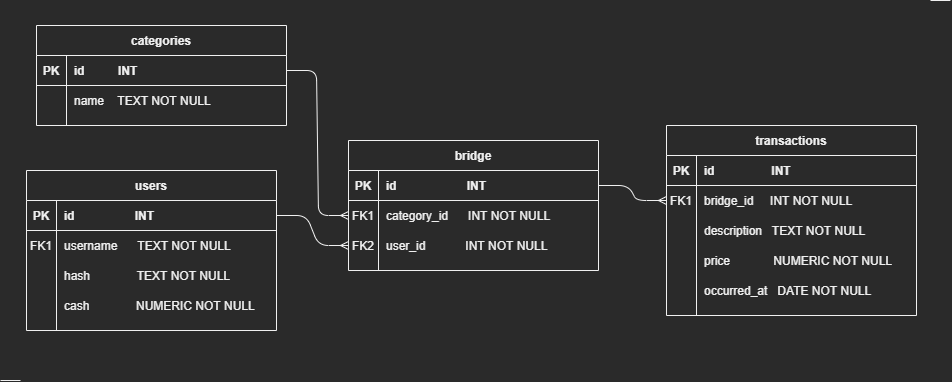

The diagram above was exported from draw.io. Its source (the exported page's mxGraphModel, read from the mxfile embedded in the PNG):
<mxGraphModel dx="1185" dy="685" grid="1" gridSize="10" guides="1" tooltips="1" connect="1" arrows="1" fold="1" page="1" pageScale="1" pageWidth="850" pageHeight="1100" math="0" shadow="0" extFonts="Permanent Marker^https://fonts.googleapis.com/css?family=Permanent+Marker">
  <root>
    <mxCell id="0" />
    <mxCell id="1" parent="0" />
    <mxCell id="C-vyLk0tnHw3VtMMgP7b-2" value="bridge" style="shape=table;startSize=30;container=1;collapsible=1;childLayout=tableLayout;fixedRows=1;rowLines=0;fontStyle=1;align=center;resizeLast=1;" parent="1" vertex="1">
      <mxGeometry x="352" y="240" width="250" height="130" as="geometry" />
    </mxCell>
    <mxCell id="C-vyLk0tnHw3VtMMgP7b-3" value="" style="shape=partialRectangle;collapsible=0;dropTarget=0;pointerEvents=0;fillColor=none;points=[[0,0.5],[1,0.5]];portConstraint=eastwest;top=0;left=0;right=0;bottom=1;" parent="C-vyLk0tnHw3VtMMgP7b-2" vertex="1">
      <mxGeometry y="30" width="250" height="30" as="geometry" />
    </mxCell>
    <mxCell id="C-vyLk0tnHw3VtMMgP7b-4" value="PK" style="shape=partialRectangle;overflow=hidden;connectable=0;fillColor=none;top=0;left=0;bottom=0;right=0;fontStyle=1;" parent="C-vyLk0tnHw3VtMMgP7b-3" vertex="1">
      <mxGeometry width="30" height="30" as="geometry" />
    </mxCell>
    <mxCell id="C-vyLk0tnHw3VtMMgP7b-5" value="id                     INT" style="shape=partialRectangle;overflow=hidden;connectable=0;fillColor=none;top=0;left=0;bottom=0;right=0;align=left;spacingLeft=6;fontStyle=1;" parent="C-vyLk0tnHw3VtMMgP7b-3" vertex="1">
      <mxGeometry x="30" width="220" height="30" as="geometry" />
    </mxCell>
    <mxCell id="C-vyLk0tnHw3VtMMgP7b-6" value="" style="shape=partialRectangle;collapsible=0;dropTarget=0;pointerEvents=0;fillColor=none;points=[[0,0.5],[1,0.5]];portConstraint=eastwest;top=0;left=0;right=0;bottom=0;" parent="C-vyLk0tnHw3VtMMgP7b-2" vertex="1">
      <mxGeometry y="60" width="250" height="30" as="geometry" />
    </mxCell>
    <mxCell id="C-vyLk0tnHw3VtMMgP7b-7" value="FK1" style="shape=partialRectangle;overflow=hidden;connectable=0;fillColor=none;top=0;left=0;bottom=0;right=0;" parent="C-vyLk0tnHw3VtMMgP7b-6" vertex="1">
      <mxGeometry width="30" height="30" as="geometry" />
    </mxCell>
    <mxCell id="C-vyLk0tnHw3VtMMgP7b-8" value="category_id      INT NOT NULL" style="shape=partialRectangle;overflow=hidden;connectable=0;fillColor=none;top=0;left=0;bottom=0;right=0;align=left;spacingLeft=6;" parent="C-vyLk0tnHw3VtMMgP7b-6" vertex="1">
      <mxGeometry x="30" width="220" height="30" as="geometry" />
    </mxCell>
    <mxCell id="C-vyLk0tnHw3VtMMgP7b-9" value="" style="shape=partialRectangle;collapsible=0;dropTarget=0;pointerEvents=0;fillColor=none;points=[[0,0.5],[1,0.5]];portConstraint=eastwest;top=0;left=0;right=0;bottom=0;" parent="C-vyLk0tnHw3VtMMgP7b-2" vertex="1">
      <mxGeometry y="90" width="250" height="30" as="geometry" />
    </mxCell>
    <mxCell id="C-vyLk0tnHw3VtMMgP7b-10" value="FK2" style="shape=partialRectangle;overflow=hidden;connectable=0;fillColor=none;top=0;left=0;bottom=0;right=0;" parent="C-vyLk0tnHw3VtMMgP7b-9" vertex="1">
      <mxGeometry width="30" height="30" as="geometry" />
    </mxCell>
    <mxCell id="C-vyLk0tnHw3VtMMgP7b-11" value="user_id            INT NOT NULL" style="shape=partialRectangle;overflow=hidden;connectable=0;fillColor=none;top=0;left=0;bottom=0;right=0;align=left;spacingLeft=6;" parent="C-vyLk0tnHw3VtMMgP7b-9" vertex="1">
      <mxGeometry x="30" width="220" height="30" as="geometry" />
    </mxCell>
    <mxCell id="C-vyLk0tnHw3VtMMgP7b-13" value="users" style="shape=table;startSize=30;container=1;collapsible=1;childLayout=tableLayout;fixedRows=1;rowLines=0;fontStyle=1;align=center;resizeLast=1;" parent="1" vertex="1">
      <mxGeometry x="30" y="270" width="250" height="160" as="geometry" />
    </mxCell>
    <mxCell id="C-vyLk0tnHw3VtMMgP7b-14" value="" style="shape=partialRectangle;collapsible=0;dropTarget=0;pointerEvents=0;fillColor=none;points=[[0,0.5],[1,0.5]];portConstraint=eastwest;top=0;left=0;right=0;bottom=1;" parent="C-vyLk0tnHw3VtMMgP7b-13" vertex="1">
      <mxGeometry y="30" width="250" height="30" as="geometry" />
    </mxCell>
    <mxCell id="C-vyLk0tnHw3VtMMgP7b-15" value="PK" style="shape=partialRectangle;overflow=hidden;connectable=0;fillColor=none;top=0;left=0;bottom=0;right=0;fontStyle=1;" parent="C-vyLk0tnHw3VtMMgP7b-14" vertex="1">
      <mxGeometry width="30" height="30" as="geometry" />
    </mxCell>
    <mxCell id="C-vyLk0tnHw3VtMMgP7b-16" value="id                  INT" style="shape=partialRectangle;overflow=hidden;connectable=0;fillColor=none;top=0;left=0;bottom=0;right=0;align=left;spacingLeft=6;fontStyle=1;" parent="C-vyLk0tnHw3VtMMgP7b-14" vertex="1">
      <mxGeometry x="30" width="220" height="30" as="geometry" />
    </mxCell>
    <mxCell id="C-vyLk0tnHw3VtMMgP7b-17" value="" style="shape=partialRectangle;collapsible=0;dropTarget=0;pointerEvents=0;fillColor=none;points=[[0,0.5],[1,0.5]];portConstraint=eastwest;top=0;left=0;right=0;bottom=0;" parent="C-vyLk0tnHw3VtMMgP7b-13" vertex="1">
      <mxGeometry y="60" width="250" height="30" as="geometry" />
    </mxCell>
    <mxCell id="C-vyLk0tnHw3VtMMgP7b-18" value="FK1" style="shape=partialRectangle;overflow=hidden;connectable=0;fillColor=none;top=0;left=0;bottom=0;right=0;" parent="C-vyLk0tnHw3VtMMgP7b-17" vertex="1">
      <mxGeometry width="30" height="30" as="geometry" />
    </mxCell>
    <mxCell id="C-vyLk0tnHw3VtMMgP7b-19" value="username      TEXT NOT NULL" style="shape=partialRectangle;overflow=hidden;connectable=0;fillColor=none;top=0;left=0;bottom=0;right=0;align=left;spacingLeft=6;" parent="C-vyLk0tnHw3VtMMgP7b-17" vertex="1">
      <mxGeometry x="30" width="220" height="30" as="geometry" />
    </mxCell>
    <mxCell id="C-vyLk0tnHw3VtMMgP7b-20" value="" style="shape=partialRectangle;collapsible=0;dropTarget=0;pointerEvents=0;fillColor=none;points=[[0,0.5],[1,0.5]];portConstraint=eastwest;top=0;left=0;right=0;bottom=0;" parent="C-vyLk0tnHw3VtMMgP7b-13" vertex="1">
      <mxGeometry y="90" width="250" height="30" as="geometry" />
    </mxCell>
    <mxCell id="C-vyLk0tnHw3VtMMgP7b-21" value="" style="shape=partialRectangle;overflow=hidden;connectable=0;fillColor=none;top=0;left=0;bottom=0;right=0;" parent="C-vyLk0tnHw3VtMMgP7b-20" vertex="1">
      <mxGeometry width="30" height="30" as="geometry" />
    </mxCell>
    <mxCell id="C-vyLk0tnHw3VtMMgP7b-22" value="hash              TEXT NOT NULL" style="shape=partialRectangle;overflow=hidden;connectable=0;fillColor=none;top=0;left=0;bottom=0;right=0;align=left;spacingLeft=6;" parent="C-vyLk0tnHw3VtMMgP7b-20" vertex="1">
      <mxGeometry x="30" width="220" height="30" as="geometry" />
    </mxCell>
    <mxCell id="lh_w3R8Sj7OoAgR6jLko-14" style="shape=partialRectangle;collapsible=0;dropTarget=0;pointerEvents=0;fillColor=none;points=[[0,0.5],[1,0.5]];portConstraint=eastwest;top=0;left=0;right=0;bottom=0;" vertex="1" parent="C-vyLk0tnHw3VtMMgP7b-13">
      <mxGeometry y="120" width="250" height="30" as="geometry" />
    </mxCell>
    <mxCell id="lh_w3R8Sj7OoAgR6jLko-15" style="shape=partialRectangle;overflow=hidden;connectable=0;fillColor=none;top=0;left=0;bottom=0;right=0;" vertex="1" parent="lh_w3R8Sj7OoAgR6jLko-14">
      <mxGeometry width="30" height="30" as="geometry" />
    </mxCell>
    <mxCell id="lh_w3R8Sj7OoAgR6jLko-16" value="cash              NUMERIC NOT NULL" style="shape=partialRectangle;overflow=hidden;connectable=0;fillColor=none;top=0;left=0;bottom=0;right=0;align=left;spacingLeft=6;" vertex="1" parent="lh_w3R8Sj7OoAgR6jLko-14">
      <mxGeometry x="30" width="220" height="30" as="geometry" />
    </mxCell>
    <mxCell id="C-vyLk0tnHw3VtMMgP7b-23" value="categories" style="shape=table;startSize=30;container=1;collapsible=1;childLayout=tableLayout;fixedRows=1;rowLines=0;fontStyle=1;align=center;resizeLast=1;" parent="1" vertex="1">
      <mxGeometry x="40" y="125" width="250" height="100" as="geometry" />
    </mxCell>
    <mxCell id="C-vyLk0tnHw3VtMMgP7b-24" value="" style="shape=partialRectangle;collapsible=0;dropTarget=0;pointerEvents=0;fillColor=none;points=[[0,0.5],[1,0.5]];portConstraint=eastwest;top=0;left=0;right=0;bottom=1;" parent="C-vyLk0tnHw3VtMMgP7b-23" vertex="1">
      <mxGeometry y="30" width="250" height="30" as="geometry" />
    </mxCell>
    <mxCell id="C-vyLk0tnHw3VtMMgP7b-25" value="PK" style="shape=partialRectangle;overflow=hidden;connectable=0;fillColor=none;top=0;left=0;bottom=0;right=0;fontStyle=1;" parent="C-vyLk0tnHw3VtMMgP7b-24" vertex="1">
      <mxGeometry width="30" height="30" as="geometry" />
    </mxCell>
    <mxCell id="C-vyLk0tnHw3VtMMgP7b-26" value="id          INT" style="shape=partialRectangle;overflow=hidden;connectable=0;fillColor=none;top=0;left=0;bottom=0;right=0;align=left;spacingLeft=6;fontStyle=1;" parent="C-vyLk0tnHw3VtMMgP7b-24" vertex="1">
      <mxGeometry x="30" width="220" height="30" as="geometry" />
    </mxCell>
    <mxCell id="C-vyLk0tnHw3VtMMgP7b-27" value="" style="shape=partialRectangle;collapsible=0;dropTarget=0;pointerEvents=0;fillColor=none;points=[[0,0.5],[1,0.5]];portConstraint=eastwest;top=0;left=0;right=0;bottom=0;" parent="C-vyLk0tnHw3VtMMgP7b-23" vertex="1">
      <mxGeometry y="60" width="250" height="30" as="geometry" />
    </mxCell>
    <mxCell id="C-vyLk0tnHw3VtMMgP7b-28" value="" style="shape=partialRectangle;overflow=hidden;connectable=0;fillColor=none;top=0;left=0;bottom=0;right=0;" parent="C-vyLk0tnHw3VtMMgP7b-27" vertex="1">
      <mxGeometry width="30" height="30" as="geometry" />
    </mxCell>
    <mxCell id="C-vyLk0tnHw3VtMMgP7b-29" value="name    TEXT NOT NULL" style="shape=partialRectangle;overflow=hidden;connectable=0;fillColor=none;top=0;left=0;bottom=0;right=0;align=left;spacingLeft=6;" parent="C-vyLk0tnHw3VtMMgP7b-27" vertex="1">
      <mxGeometry x="30" width="220" height="30" as="geometry" />
    </mxCell>
    <mxCell id="lh_w3R8Sj7OoAgR6jLko-1" value="transactions" style="shape=table;startSize=30;container=1;collapsible=1;childLayout=tableLayout;fixedRows=1;rowLines=0;fontStyle=1;align=center;resizeLast=1;" vertex="1" parent="1">
      <mxGeometry x="670" y="225" width="250" height="190" as="geometry" />
    </mxCell>
    <mxCell id="lh_w3R8Sj7OoAgR6jLko-2" value="" style="shape=partialRectangle;collapsible=0;dropTarget=0;pointerEvents=0;fillColor=none;top=0;left=0;bottom=1;right=0;points=[[0,0.5],[1,0.5]];portConstraint=eastwest;" vertex="1" parent="lh_w3R8Sj7OoAgR6jLko-1">
      <mxGeometry y="30" width="250" height="30" as="geometry" />
    </mxCell>
    <mxCell id="lh_w3R8Sj7OoAgR6jLko-3" value="PK" style="shape=partialRectangle;connectable=0;fillColor=none;top=0;left=0;bottom=0;right=0;fontStyle=1;overflow=hidden;" vertex="1" parent="lh_w3R8Sj7OoAgR6jLko-2">
      <mxGeometry width="30" height="30" as="geometry" />
    </mxCell>
    <mxCell id="lh_w3R8Sj7OoAgR6jLko-4" value="id                 INT" style="shape=partialRectangle;connectable=0;fillColor=none;top=0;left=0;bottom=0;right=0;align=left;spacingLeft=6;fontStyle=1;overflow=hidden;" vertex="1" parent="lh_w3R8Sj7OoAgR6jLko-2">
      <mxGeometry x="30" width="220" height="30" as="geometry" />
    </mxCell>
    <mxCell id="lh_w3R8Sj7OoAgR6jLko-5" value="" style="shape=partialRectangle;collapsible=0;dropTarget=0;pointerEvents=0;fillColor=none;top=0;left=0;bottom=0;right=0;points=[[0,0.5],[1,0.5]];portConstraint=eastwest;" vertex="1" parent="lh_w3R8Sj7OoAgR6jLko-1">
      <mxGeometry y="60" width="250" height="30" as="geometry" />
    </mxCell>
    <mxCell id="lh_w3R8Sj7OoAgR6jLko-6" value="FK1" style="shape=partialRectangle;connectable=0;fillColor=none;top=0;left=0;bottom=0;right=0;editable=1;overflow=hidden;" vertex="1" parent="lh_w3R8Sj7OoAgR6jLko-5">
      <mxGeometry width="30" height="30" as="geometry" />
    </mxCell>
    <mxCell id="lh_w3R8Sj7OoAgR6jLko-7" value="bridge_id     INT NOT NULL" style="shape=partialRectangle;connectable=0;fillColor=none;top=0;left=0;bottom=0;right=0;align=left;spacingLeft=6;overflow=hidden;" vertex="1" parent="lh_w3R8Sj7OoAgR6jLko-5">
      <mxGeometry x="30" width="220" height="30" as="geometry" />
    </mxCell>
    <mxCell id="lh_w3R8Sj7OoAgR6jLko-8" value="" style="shape=partialRectangle;collapsible=0;dropTarget=0;pointerEvents=0;fillColor=none;top=0;left=0;bottom=0;right=0;points=[[0,0.5],[1,0.5]];portConstraint=eastwest;" vertex="1" parent="lh_w3R8Sj7OoAgR6jLko-1">
      <mxGeometry y="90" width="250" height="30" as="geometry" />
    </mxCell>
    <mxCell id="lh_w3R8Sj7OoAgR6jLko-9" value="" style="shape=partialRectangle;connectable=0;fillColor=none;top=0;left=0;bottom=0;right=0;editable=1;overflow=hidden;" vertex="1" parent="lh_w3R8Sj7OoAgR6jLko-8">
      <mxGeometry width="30" height="30" as="geometry" />
    </mxCell>
    <mxCell id="lh_w3R8Sj7OoAgR6jLko-10" value="description   TEXT NOT NULL" style="shape=partialRectangle;connectable=0;fillColor=none;top=0;left=0;bottom=0;right=0;align=left;spacingLeft=6;overflow=hidden;" vertex="1" parent="lh_w3R8Sj7OoAgR6jLko-8">
      <mxGeometry x="30" width="220" height="30" as="geometry" />
    </mxCell>
    <mxCell id="lh_w3R8Sj7OoAgR6jLko-11" value="" style="shape=partialRectangle;collapsible=0;dropTarget=0;pointerEvents=0;fillColor=none;top=0;left=0;bottom=0;right=0;points=[[0,0.5],[1,0.5]];portConstraint=eastwest;" vertex="1" parent="lh_w3R8Sj7OoAgR6jLko-1">
      <mxGeometry y="120" width="250" height="30" as="geometry" />
    </mxCell>
    <mxCell id="lh_w3R8Sj7OoAgR6jLko-12" value="" style="shape=partialRectangle;connectable=0;fillColor=none;top=0;left=0;bottom=0;right=0;editable=1;overflow=hidden;" vertex="1" parent="lh_w3R8Sj7OoAgR6jLko-11">
      <mxGeometry width="30" height="30" as="geometry" />
    </mxCell>
    <mxCell id="lh_w3R8Sj7OoAgR6jLko-13" value="price             NUMERIC NOT NULL" style="shape=partialRectangle;connectable=0;fillColor=none;top=0;left=0;bottom=0;right=0;align=left;spacingLeft=6;overflow=hidden;" vertex="1" parent="lh_w3R8Sj7OoAgR6jLko-11">
      <mxGeometry x="30" width="220" height="30" as="geometry" />
    </mxCell>
    <mxCell id="lh_w3R8Sj7OoAgR6jLko-22" style="shape=partialRectangle;collapsible=0;dropTarget=0;pointerEvents=0;fillColor=none;top=0;left=0;bottom=0;right=0;points=[[0,0.5],[1,0.5]];portConstraint=eastwest;" vertex="1" parent="lh_w3R8Sj7OoAgR6jLko-1">
      <mxGeometry y="150" width="250" height="30" as="geometry" />
    </mxCell>
    <mxCell id="lh_w3R8Sj7OoAgR6jLko-23" style="shape=partialRectangle;connectable=0;fillColor=none;top=0;left=0;bottom=0;right=0;editable=1;overflow=hidden;" vertex="1" parent="lh_w3R8Sj7OoAgR6jLko-22">
      <mxGeometry width="30" height="30" as="geometry" />
    </mxCell>
    <mxCell id="lh_w3R8Sj7OoAgR6jLko-24" value="occurred_at   DATE NOT NULL" style="shape=partialRectangle;connectable=0;fillColor=none;top=0;left=0;bottom=0;right=0;align=left;spacingLeft=6;overflow=hidden;" vertex="1" parent="lh_w3R8Sj7OoAgR6jLko-22">
      <mxGeometry x="30" width="220" height="30" as="geometry" />
    </mxCell>
    <mxCell id="lh_w3R8Sj7OoAgR6jLko-28" value="" style="edgeStyle=entityRelationEdgeStyle;fontSize=12;html=1;endArrow=ERmany;exitX=1;exitY=0.5;exitDx=0;exitDy=0;entryX=0;entryY=0.5;entryDx=0;entryDy=0;" edge="1" parent="1" source="C-vyLk0tnHw3VtMMgP7b-24" target="C-vyLk0tnHw3VtMMgP7b-6">
      <mxGeometry width="100" height="100" relative="1" as="geometry">
        <mxPoint x="400" y="270" as="sourcePoint" />
        <mxPoint x="500" y="170" as="targetPoint" />
      </mxGeometry>
    </mxCell>
    <mxCell id="lh_w3R8Sj7OoAgR6jLko-31" value="" style="edgeStyle=entityRelationEdgeStyle;fontSize=12;html=1;endArrow=ERmany;exitX=1;exitY=0.5;exitDx=0;exitDy=0;entryX=0;entryY=0.5;entryDx=0;entryDy=0;" edge="1" parent="1" source="C-vyLk0tnHw3VtMMgP7b-3" target="lh_w3R8Sj7OoAgR6jLko-5">
      <mxGeometry width="100" height="100" relative="1" as="geometry">
        <mxPoint x="120" y="660" as="sourcePoint" />
        <mxPoint x="220" y="520" as="targetPoint" />
      </mxGeometry>
    </mxCell>
    <mxCell id="lh_w3R8Sj7OoAgR6jLko-37" value="" style="edgeStyle=entityRelationEdgeStyle;fontSize=12;html=1;endArrow=ERmany;exitX=1;exitY=0.5;exitDx=0;exitDy=0;entryX=0;entryY=0.5;entryDx=0;entryDy=0;" edge="1" parent="1" source="C-vyLk0tnHw3VtMMgP7b-14" target="C-vyLk0tnHw3VtMMgP7b-9">
      <mxGeometry width="100" height="100" relative="1" as="geometry">
        <mxPoint x="590" y="160" as="sourcePoint" />
        <mxPoint x="350" y="340" as="targetPoint" />
      </mxGeometry>
    </mxCell>
    <mxCell id="lh_w3R8Sj7OoAgR6jLko-39" value="" style="endArrow=none;html=1;" edge="1" parent="1">
      <mxGeometry width="50" height="50" relative="1" as="geometry">
        <mxPoint x="4" y="480" as="sourcePoint" />
        <mxPoint x="24" y="480" as="targetPoint" />
      </mxGeometry>
    </mxCell>
    <mxCell id="lh_w3R8Sj7OoAgR6jLko-40" value="" style="endArrow=none;html=1;" edge="1" parent="1">
      <mxGeometry width="50" height="50" relative="1" as="geometry">
        <mxPoint x="934" y="100" as="sourcePoint" />
        <mxPoint x="954" y="100" as="targetPoint" />
      </mxGeometry>
    </mxCell>
  </root>
</mxGraphModel>